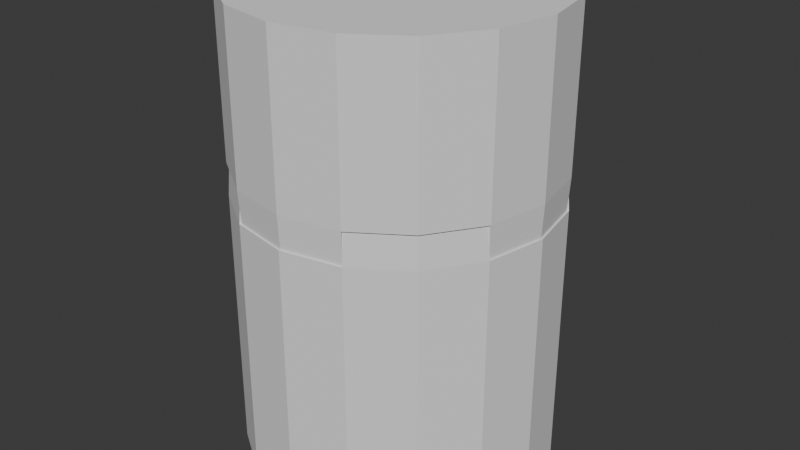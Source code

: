 # Source: Lantern_Beacon_03.blend  (saved by Blender 5.2.45; exported with 4.5.12 LTS)
import bpy
from mathutils import Matrix  # noqa: F401  (used for matrix-valued properties, if any)

bpy.ops.wm.read_factory_settings(use_empty=True)
scene = bpy.context.scene
scene.name = 'Scene'

# ---- world
world_world = bpy.data.worlds.new('World'); scene.world = world_world
world_world.use_nodes = True; world_world.node_tree.nodes.clear()
_N = world_world.node_tree.nodes; _L = world_world.node_tree.links
n0 = _N.new('ShaderNodeOutputWorld'); n0.name = 'World Output'; n0.location = (200, 100)
n1 = _N.new('ShaderNodeBackground'); n1.name = 'Background'; n1.location = (-200, 100)
n1.inputs[0].default_value = (0.05088, 0.05088, 0.05088, 1.0)
_L.new(n1.outputs[0], n0.inputs[0])
n0.is_active_output = True
world_world.color = (0.05088, 0.05088, 0.05088)
world_world.sun_shadow_jitter_overblur = 0.0

# ---- meshes
me_cylinder = bpy.data.meshes.new('Cylinder')
me_cylinder.from_pydata([(0.0, 1.0, -1.0), (0.0, 0.906, 1.0), (0.3827, 0.9239, -1.0), (0.3467, 0.8371, 1.0), (0.7071, 0.7071, -1.0), (0.6407, 0.6407, 1.0), (0.9239, 0.3827, -1.0), (0.8371, 0.3467, 1.0), (1.0, 0.0, -1.0), (0.906, 0.0, 1.0), (0.9239, -0.3827, -1.0), (0.8371, -0.3467, 1.0), (0.7071, -0.7071, -1.0), (0.6407, -0.6407, 1.0), (0.3827, -0.9239, -1.0), (0.3467, -0.8371, 1.0), (0.0, -1.0, -1.0), (0.0, -0.906, 1.0), (-0.3827, -0.9239, -1.0), (-0.3467, -0.8371, 1.0), (-0.7071, -0.7071, -1.0), (-0.6407, -0.6407, 1.0), (-0.9239, -0.3827, -1.0), (-0.8371, -0.3467, 1.0), (-1.0, 0.0, -1.0), (-0.906, 0.0, 1.0), (-0.9239, 0.3827, -1.0), (-0.8371, 0.3467, 1.0), (-0.7071, 0.7071, -1.0), (-0.6407, 0.6407, 1.0), (-0.3827, 0.9239, -1.0), (-0.3467, 0.8371, 1.0), (0.3827, 0.9239, 1.0), (0.0, 1.0, 1.0), (0.7071, 0.7071, 1.0), (0.9239, 0.3827, 1.0), (1.0, 0.0, 1.0), (0.9239, -0.3827, 1.0), (0.7071, -0.7071, 1.0), (0.3827, -0.9239, 1.0), (0.0, -1.0, 1.0), (-0.3827, -0.9239, 1.0), (-0.7071, -0.7071, 1.0), (-0.9239, -0.3827, 1.0), (-1.0, 0.0, 1.0), (-0.9239, 0.3827, 1.0), (-0.7071, 0.7071, 1.0), (-0.3827, 0.9239, 1.0), (0.1734, 0.8716, 1.0), (0.4937, 0.7389, 1.0), (0.7389, 0.4937, 1.0), (0.8716, 0.1734, 1.0), (0.8716, -0.1734, 1.0), (0.7389, -0.4937, 1.0), (0.4937, -0.7389, 1.0), (0.1734, -0.8716, 1.0), (-0.1734, -0.8716, 1.0), (-0.4937, -0.7389, 1.0), (-0.7389, -0.4937, 1.0), (-0.8716, -0.1734, 1.0), (-0.8716, 0.1734, 1.0), (-0.7389, 0.4937, 1.0), (-0.4937, 0.7389, 1.0), (-0.1734, 0.8716, 1.0), (0.6946, 0.6946, 1.264), (0.3759, 0.9076, 1.264), (0.9076, 0.3759, 1.264), (0.6946, -0.6946, 1.264), (0.9076, -0.3759, 1.264), (0.3759, -0.9076, 1.264), (-0.6946, -0.6946, 1.264), (-0.3759, -0.9076, 1.264), (-0.9076, -0.3759, 1.264), (-0.6946, 0.6946, 1.264), (-0.9076, 0.3759, 1.264), (-0.3759, 0.9076, 1.264), (0.485, 0.7258, 1.264), (0.3406, 0.8223, 1.264), (0.7258, 0.485, 1.264), (0.6293, 0.6293, 1.264), (0.7258, -0.485, 1.264), (0.8223, -0.3406, 1.264), (0.485, -0.7258, 1.264), (0.6293, -0.6293, 1.264), (-0.485, -0.7258, 1.264), (-0.3406, -0.8223, 1.264), (-0.7258, -0.485, 1.264), (-0.6293, -0.6293, 1.264), (-0.7258, 0.485, 1.264), (-0.8223, 0.3406, 1.264), (-0.485, 0.7258, 1.264), (-0.6293, 0.6293, 1.264), (0.8223, 0.3406, 1.264), (0.3406, -0.8223, 1.264), (-0.8223, -0.3406, 1.264), (-0.3406, 0.8223, 1.264)], [], [(0, 33, 32, 2), (2, 32, 34, 4), (4, 34, 35, 6), (6, 35, 36, 8), (8, 36, 37, 10), (10, 37, 38, 12), (12, 38, 39, 14), (14, 39, 40, 16), (16, 40, 41, 18), (18, 41, 42, 20), (20, 42, 43, 22), (22, 43, 44, 24), (24, 44, 45, 26), (26, 45, 46, 28), (3, 48, 1, 63, 31, 62, 29, 61, 27, 60, 25, 59, 23, 58, 21, 57, 19, 56, 17, 55, 15, 54, 13, 53, 11, 52, 9, 51, 7, 50, 5, 49), (28, 46, 47, 30), (30, 47, 33, 0), (0, 2, 4, 6, 8, 10, 12, 14, 16, 18, 20, 22, 24, 26, 28, 30), (1, 48, 3, 32, 33), (37, 11, 81, 68), (50, 7, 92, 78), (7, 51, 9, 36, 35), (9, 52, 11, 37, 36), (46, 45, 74, 73), (49, 5, 79, 76), (15, 55, 17, 40, 39), (17, 56, 19, 41, 40), (13, 54, 82, 83), (62, 31, 95, 90), (23, 59, 25, 44, 43), (25, 60, 27, 45, 44), (7, 35, 66, 92), (11, 53, 80, 81), (31, 63, 1, 33, 47), (77, 76, 79, 64, 65), (79, 78, 92, 66, 64), (81, 80, 83, 67, 68), (83, 82, 93, 69, 67), (85, 84, 87, 70, 71), (87, 86, 94, 72, 70), (89, 88, 91, 73, 74), (91, 90, 95, 75, 73), (42, 41, 71, 70), (19, 57, 84, 85), (38, 37, 68, 67), (47, 46, 73, 75), (15, 39, 69, 93), (21, 58, 86, 87), (53, 13, 83, 80), (34, 32, 65, 64), (43, 42, 70, 72), (54, 15, 93, 82), (41, 19, 85, 71), (39, 38, 67, 69), (27, 61, 88, 89), (23, 43, 72, 94), (35, 34, 64, 66), (29, 62, 90, 91), (57, 21, 87, 84), (3, 49, 76, 77), (58, 23, 94, 86), (5, 50, 78, 79), (45, 27, 89, 74), (32, 3, 77, 65), (31, 47, 75, 95), (61, 29, 91, 88)])
_uv = me_cylinder.uv_layers.new(name='UVMap')
_uv.uv.foreach_set('vector', [1.0, 0.5, 1.0, 1.0, 0.9375, 1.0, 0.9375, 0.5, 0.9375, 0.5, 0.9375, 1.0, 0.875, 1.0, 0.875, 0.5, 0.875, 0.5, 0.875, 1.0, 0.8125, 1.0, 0.8125, 0.5, 0.8125, 0.5, 0.8125, 1.0, 0.75, 1.0, 0.75, 0.5, 0.75, 0.5, 0.75, 1.0, 0.6875, 1.0, 0.6875, 0.5, 0.6875, 0.5, 0.6875, 1.0, 0.625, 1.0, 0.625, 0.5, 0.625, 0.5, 0.625, 1.0, 0.5625, 1.0, 0.5625, 0.5, 0.5625, 0.5, 0.5625, 1.0, 0.5, 1.0, 0.5, 0.5, 0.5, 0.5, 0.5, 1.0, 0.4375, 1.0, 0.4375, 0.5, 0.4375, 0.5, 0.4375, 1.0, 0.375, 1.0, 0.375, 0.5, 0.375, 0.5, 0.375, 1.0, 0.3125, 1.0, 0.3125, 0.5, 0.3125, 0.5, 0.3125, 1.0, 0.25, 1.0, 0.25, 0.5, 0.25, 0.5, 0.25, 1.0, 0.1875, 1.0, 0.1875, 0.5, 0.1875, 0.5, 0.1875, 1.0, 0.125, 1.0, 0.125, 0.5, 0.3332, 0.4509, 0.2916, 0.4592, 0.25, 0.4674, 0.2084, 0.4592, 0.1668, 0.4509, 0.1315, 0.4273, 0.09624, 0.4038, 0.07267, 0.3685, 0.0491, 0.3332, 0.04083, 0.2916, 0.03255, 0.25, 0.04083, 0.2084, 0.0491, 0.1668, 0.07267, 0.1315, 0.09624, 0.09624, 0.1315, 0.07267, 0.1668, 0.0491, 0.2084, 0.04083, 0.25, 0.03255, 0.2916, 0.04083, 0.3332, 0.0491, 0.3685, 0.07267, 0.4038, 0.09624, 0.4273, 0.1315, 0.4509, 0.1668, 0.4592, 0.2084, 0.4674, 0.25, 0.4592, 0.2916, 0.4509, 0.3332, 0.4273, 0.3685, 0.4038, 0.4038, 0.3685, 0.4273, 0.125, 0.5, 0.125, 1.0, 0.0625, 1.0, 0.0625, 0.5, 0.0625, 0.5, 0.0625, 1.0, 0.0, 1.0, 0.0, 0.5, 0.75, 0.49, 0.8418, 0.4717, 0.9197, 0.4197, 0.9717, 0.3418, 0.99, 0.25, 0.9717, 0.1582, 0.9197, 0.08029, 0.8418, 0.02827, 0.75, 0.01, 0.6582, 0.02827, 0.5803, 0.08029, 0.5283, 0.1582, 0.51, 0.25, 0.5283, 0.3418, 0.5803, 0.4197, 0.6582, 0.4717, 0.25, 0.4674, 0.2916, 0.4592, 0.3332, 0.4509, 0.3418, 0.4717, 0.25, 0.49, 0.4717, 0.1582, 0.4509, 0.1668, 0.4509, 0.1668, 0.4717, 0.1582, 0.4273, 0.3685, 0.4509, 0.3332, 0.4509, 0.3332, 0.4273, 0.3685, 0.4509, 0.3332, 0.4592, 0.2916, 0.4674, 0.25, 0.49, 0.25, 0.4717, 0.3418, 0.4674, 0.25, 0.4592, 0.2084, 0.4509, 0.1668, 0.4717, 0.1582, 0.49, 0.25, 0.125, 1.0, 0.1875, 1.0, 0.1875, 1.0, 0.125, 1.0, 0.3685, 0.4273, 0.4038, 0.4038, 0.4038, 0.4038, 0.3685, 0.4273, 0.3332, 0.0491, 0.2916, 0.04083, 0.25, 0.03255, 0.25, 0.01, 0.3418, 0.02827, 0.25, 0.03255, 0.2084, 0.04083, 0.1668, 0.0491, 0.1582, 0.02827, 0.25, 0.01, 0.4038, 0.09624, 0.3685, 0.07267, 0.3685, 0.07267, 0.4038, 0.09624, 0.1315, 0.4273, 0.1668, 0.4509, 0.1668, 0.4509, 0.1315, 0.4273, 0.0491, 0.1668, 0.04083, 0.2084, 0.03255, 0.25, 0.01, 0.25, 0.02827, 0.1582, 0.03255, 0.25, 0.04083, 0.2916, 0.0491, 0.3332, 0.02827, 0.3418, 0.01, 0.25, 0.4509, 0.3332, 0.4717, 0.3418, 0.4717, 0.3418, 0.4509, 0.3332, 0.4509, 0.1668, 0.4273, 0.1315, 0.4273, 0.1315, 0.4509, 0.1668, 0.1668, 0.4509, 0.2084, 0.4592, 0.25, 0.4674, 0.25, 0.49, 0.1582, 0.4717, 0.3332, 0.4509, 0.3685, 0.4273, 0.4038, 0.4038, 0.4197, 0.4197, 0.3418, 0.4717, 0.4038, 0.4038, 0.4273, 0.3685, 0.4509, 0.3332, 0.4717, 0.3418, 0.4197, 0.4197, 0.4509, 0.1668, 0.4273, 0.1315, 0.4038, 0.09624, 0.4197, 0.08029, 0.4717, 0.1582, 0.4038, 0.09624, 0.3685, 0.07267, 0.3332, 0.0491, 0.3418, 0.02827, 0.4197, 0.08029, 0.1668, 0.0491, 0.1315, 0.07267, 0.09624, 0.09624, 0.08029, 0.08029, 0.1582, 0.02827, 0.09624, 0.09624, 0.07267, 0.1315, 0.0491, 0.1668, 0.02827, 0.1582, 0.08029, 0.08029, 0.0491, 0.3332, 0.07267, 0.3685, 0.09624, 0.4038, 0.08029, 0.4197, 0.02827, 0.3418, 0.09624, 0.4038, 0.1315, 0.4273, 0.1668, 0.4509, 0.1582, 0.4717, 0.08029, 0.4197, 0.375, 1.0, 0.4375, 1.0, 0.4375, 1.0, 0.375, 1.0, 0.1668, 0.0491, 0.1315, 0.07267, 0.1315, 0.07267, 0.1668, 0.0491, 0.625, 1.0, 0.6875, 1.0, 0.6875, 1.0, 0.625, 1.0, 0.0625, 1.0, 0.125, 1.0, 0.125, 1.0, 0.0625, 1.0, 0.3332, 0.0491, 0.3418, 0.02827, 0.3418, 0.02827, 0.3332, 0.0491, 0.09624, 0.09624, 0.07267, 0.1315, 0.07267, 0.1315, 0.09624, 0.09624, 0.4273, 0.1315, 0.4038, 0.09624, 0.4038, 0.09624, 0.4273, 0.1315, 0.875, 1.0, 0.9375, 1.0, 0.9375, 1.0, 0.875, 1.0, 0.3125, 1.0, 0.375, 1.0, 0.375, 1.0, 0.3125, 1.0, 0.3685, 0.07267, 0.3332, 0.0491, 0.3332, 0.0491, 0.3685, 0.07267, 0.1582, 0.02827, 0.1668, 0.0491, 0.1668, 0.0491, 0.1582, 0.02827, 0.5625, 1.0, 0.625, 1.0, 0.625, 1.0, 0.5625, 1.0, 0.0491, 0.3332, 0.07267, 0.3685, 0.07267, 0.3685, 0.0491, 0.3332, 0.0491, 0.1668, 0.02827, 0.1582, 0.02827, 0.1582, 0.0491, 0.1668, 0.8125, 1.0, 0.875, 1.0, 0.875, 1.0, 0.8125, 1.0, 0.09624, 0.4038, 0.1315, 0.4273, 0.1315, 0.4273, 0.09624, 0.4038, 0.1315, 0.07267, 0.09624, 0.09624, 0.09624, 0.09624, 0.1315, 0.07267, 0.3332, 0.4509, 0.3685, 0.4273, 0.3685, 0.4273, 0.3332, 0.4509, 0.07267, 0.1315, 0.0491, 0.1668, 0.0491, 0.1668, 0.07267, 0.1315, 0.4038, 0.4038, 0.4273, 0.3685, 0.4273, 0.3685, 0.4038, 0.4038, 0.02827, 0.3418, 0.0491, 0.3332, 0.0491, 0.3332, 0.02827, 0.3418, 0.3418, 0.4717, 0.3332, 0.4509, 0.3332, 0.4509, 0.3418, 0.4717, 0.1668, 0.4509, 0.1582, 0.4717, 0.1582, 0.4717, 0.1668, 0.4509, 0.07267, 0.3685, 0.09624, 0.4038, 0.09624, 0.4038, 0.07267, 0.3685])
me_cylinder.update()
me_cylinder_001 = bpy.data.meshes.new('Cylinder.001')
me_cylinder_001.from_pydata([(0.0, 1.0, -1.0), (0.0, 1.0, 1.0), (0.3827, 0.9239, -1.0), (0.3827, 0.9239, 1.0), (0.7071, 0.7071, -1.0), (0.7071, 0.7071, 1.0), (0.9239, 0.3827, -1.0), (0.9239, 0.3827, 1.0), (1.0, 0.0, -1.0), (1.0, 0.0, 1.0), (0.9239, -0.3827, -1.0), (0.9239, -0.3827, 1.0), (0.7071, -0.7071, -1.0), (0.7071, -0.7071, 1.0), (0.3827, -0.9239, -1.0), (0.3827, -0.9239, 1.0), (0.0, -1.0, -1.0), (0.0, -1.0, 1.0), (-0.3827, -0.9239, -1.0), (-0.3827, -0.9239, 1.0), (-0.7071, -0.7071, -1.0), (-0.7071, -0.7071, 1.0), (-0.9239, -0.3827, -1.0), (-0.9239, -0.3827, 1.0), (-1.0, 0.0, -1.0), (-1.0, 0.0, 1.0), (-0.9239, 0.3827, -1.0), (-0.9239, 0.3827, 1.0), (-0.7071, 0.7071, -1.0), (-0.7071, 0.7071, 1.0), (-0.3827, 0.9239, -1.0), (-0.3827, 0.9239, 1.0)], [], [(0, 1, 3, 2), (2, 3, 5, 4), (4, 5, 7, 6), (6, 7, 9, 8), (8, 9, 11, 10), (10, 11, 13, 12), (12, 13, 15, 14), (14, 15, 17, 16), (16, 17, 19, 18), (18, 19, 21, 20), (20, 21, 23, 22), (22, 23, 25, 24), (24, 25, 27, 26), (26, 27, 29, 28), (3, 1, 31, 29, 27, 25, 23, 21, 19, 17, 15, 13, 11, 9, 7, 5), (28, 29, 31, 30), (30, 31, 1, 0), (0, 2, 4, 6, 8, 10, 12, 14, 16, 18, 20, 22, 24, 26, 28, 30)])
_uv = me_cylinder_001.uv_layers.new(name='UVMap')
_uv.uv.foreach_set('vector', [1.0, 0.5, 1.0, 1.0, 0.9375, 1.0, 0.9375, 0.5, 0.9375, 0.5, 0.9375, 1.0, 0.875, 1.0, 0.875, 0.5, 0.875, 0.5, 0.875, 1.0, 0.8125, 1.0, 0.8125, 0.5, 0.8125, 0.5, 0.8125, 1.0, 0.75, 1.0, 0.75, 0.5, 0.75, 0.5, 0.75, 1.0, 0.6875, 1.0, 0.6875, 0.5, 0.6875, 0.5, 0.6875, 1.0, 0.625, 1.0, 0.625, 0.5, 0.625, 0.5, 0.625, 1.0, 0.5625, 1.0, 0.5625, 0.5, 0.5625, 0.5, 0.5625, 1.0, 0.5, 1.0, 0.5, 0.5, 0.5, 0.5, 0.5, 1.0, 0.4375, 1.0, 0.4375, 0.5, 0.4375, 0.5, 0.4375, 1.0, 0.375, 1.0, 0.375, 0.5, 0.375, 0.5, 0.375, 1.0, 0.3125, 1.0, 0.3125, 0.5, 0.3125, 0.5, 0.3125, 1.0, 0.25, 1.0, 0.25, 0.5, 0.25, 0.5, 0.25, 1.0, 0.1875, 1.0, 0.1875, 0.5, 0.1875, 0.5, 0.1875, 1.0, 0.125, 1.0, 0.125, 0.5, 0.3418, 0.4717, 0.25, 0.49, 0.1582, 0.4717, 0.08029, 0.4197, 0.02827, 0.3418, 0.01, 0.25, 0.02827, 0.1582, 0.08029, 0.08029, 0.1582, 0.02827, 0.25, 0.01, 0.3418, 0.02827, 0.4197, 0.08029, 0.4717, 0.1582, 0.49, 0.25, 0.4717, 0.3418, 0.4197, 0.4197, 0.125, 0.5, 0.125, 1.0, 0.0625, 1.0, 0.0625, 0.5, 0.0625, 0.5, 0.0625, 1.0, 0.0, 1.0, 0.0, 0.5, 0.75, 0.49, 0.8418, 0.4717, 0.9197, 0.4197, 0.9717, 0.3418, 0.99, 0.25, 0.9717, 0.1582, 0.9197, 0.08029, 0.8418, 0.02827, 0.75, 0.01, 0.6582, 0.02827, 0.5803, 0.08029, 0.5283, 0.1582, 0.51, 0.25, 0.5283, 0.3418, 0.5803, 0.4197, 0.6582, 0.4717])
me_cylinder_001.update()
me_cylinder_003 = bpy.data.meshes.new('Cylinder.003')
me_cylinder_003.from_pydata([(0.0, 0.906, -1.0), (0.0, 1.0, 1.0), (0.3467, 0.8371, -1.0), (0.3827, 0.9239, 1.0), (0.6407, 0.6407, -1.0), (0.7071, 0.7071, 1.0), (0.8371, 0.3467, -1.0), (0.9239, 0.3827, 1.0), (0.906, 0.0, -1.0), (1.0, 0.0, 1.0), (0.8371, -0.3467, -1.0), (0.9239, -0.3827, 1.0), (0.6407, -0.6407, -1.0), (0.7071, -0.7071, 1.0), (0.3467, -0.8371, -1.0), (0.3827, -0.9239, 1.0), (0.0, -0.906, -1.0), (0.0, -1.0, 1.0), (-0.3467, -0.8371, -1.0), (-0.3827, -0.9239, 1.0), (-0.6407, -0.6407, -1.0), (-0.7071, -0.7071, 1.0), (-0.8371, -0.3467, -1.0), (-0.9239, -0.3827, 1.0), (-0.906, 0.0, -1.0), (-1.0, 0.0, 1.0), (-0.8371, 0.3467, -1.0), (-0.9239, 0.3827, 1.0), (-0.6407, 0.6407, -1.0), (-0.7071, 0.7071, 1.0), (-0.3467, 0.8371, -1.0), (-0.3827, 0.9239, 1.0), (0.0, 1.0, -1.0), (0.3827, 0.9239, -1.0), (0.7071, 0.7071, -1.0), (0.9239, 0.3827, -1.0), (1.0, 0.0, -1.0), (0.9239, -0.3827, -1.0), (0.7071, -0.7071, -1.0), (0.3827, -0.9239, -1.0), (0.0, -1.0, -1.0), (-0.3827, -0.9239, -1.0), (-0.7071, -0.7071, -1.0), (-0.9239, -0.3827, -1.0), (-1.0, 0.0, -1.0), (-0.9239, 0.3827, -1.0), (-0.7071, 0.7071, -1.0), (-0.3827, 0.9239, -1.0), (0.1734, 0.8716, -1.0), (0.4937, 0.7389, -1.0), (0.7389, 0.4937, -1.0), (0.8716, 0.1734, -1.0), (0.8716, -0.1734, -1.0), (0.7389, -0.4937, -1.0), (0.4937, -0.7389, -1.0), (0.1734, -0.8716, -1.0), (-0.1734, -0.8716, -1.0), (-0.4937, -0.7389, -1.0), (-0.7389, -0.4937, -1.0), (-0.8716, -0.1734, -1.0), (-0.8716, 0.1734, -1.0), (-0.7389, 0.4937, -1.0), (-0.4937, 0.7389, -1.0), (-0.1734, 0.8716, -1.0), (-1.226e-10, 0.9874, -1.437), (0.3778, 0.9122, -1.437), (0.9122, 0.3778, -1.437), (0.9874, -9.807e-11, -1.437), (0.9122, -0.3778, -1.437), (0.3778, -0.9122, -1.437), (-1.226e-10, -0.9874, -1.437), (-0.3778, -0.9122, -1.437), (-0.9122, -0.3778, -1.437), (-0.9874, -9.807e-11, -1.437), (-0.9122, 0.3778, -1.437), (-0.3778, 0.9122, -1.437), (0.1712, 0.8605, -1.437), (0.3423, 0.8265, -1.437), (0.8605, 0.1712, -1.437), (0.8946, -9.807e-11, -1.437), (0.8605, -0.1712, -1.437), (0.8265, -0.3423, -1.437), (0.1712, -0.8605, -1.437), (-1.226e-10, -0.8946, -1.437), (-0.1712, -0.8605, -1.437), (-0.3423, -0.8265, -1.437), (-0.8605, -0.1712, -1.437), (-0.8946, -9.807e-11, -1.437), (-0.8605, 0.1712, -1.437), (-0.8265, 0.3423, -1.437), (-0.1712, 0.8605, -1.437), (-1.226e-10, 0.8946, -1.437), (0.8265, 0.3423, -1.437), (0.3423, -0.8265, -1.437), (-0.8265, -0.3423, -1.437), (-0.3423, 0.8265, -1.437)], [], [(32, 1, 3, 33), (33, 3, 5, 34), (34, 5, 7, 35), (35, 7, 9, 36), (36, 9, 11, 37), (37, 11, 13, 38), (38, 13, 15, 39), (39, 15, 17, 40), (40, 17, 19, 41), (41, 19, 21, 42), (42, 21, 23, 43), (43, 23, 25, 44), (44, 25, 27, 45), (45, 27, 29, 46), (3, 1, 31, 29, 27, 25, 23, 21, 19, 17, 15, 13, 11, 9, 7, 5), (46, 29, 31, 47), (47, 31, 1, 32), (0, 48, 2, 49, 4, 50, 6, 51, 8, 52, 10, 53, 12, 54, 14, 55, 16, 56, 18, 57, 20, 58, 22, 59, 24, 60, 26, 61, 28, 62, 30, 63), (47, 32, 64, 75), (4, 49, 2, 33, 34), (6, 50, 4, 34, 35), (24, 59, 86, 87), (14, 39, 69, 93), (12, 53, 10, 37, 38), (14, 54, 12, 38, 39), (52, 8, 79, 80), (51, 6, 92, 78), (20, 57, 18, 41, 42), (22, 58, 20, 42, 43), (18, 56, 84, 85), (37, 10, 81, 68), (28, 61, 26, 45, 46), (30, 62, 28, 46, 47), (16, 55, 82, 83), (77, 76, 91, 64, 65), (79, 78, 92, 66, 67), (81, 80, 79, 67, 68), (83, 82, 93, 69, 70), (85, 84, 83, 70, 71), (87, 86, 94, 72, 73), (89, 88, 87, 73, 74), (91, 90, 95, 75, 64), (41, 18, 85, 71), (26, 60, 88, 89), (55, 14, 93, 82), (43, 44, 73, 72), (56, 16, 83, 84), (2, 48, 76, 77), (22, 43, 72, 94), (39, 40, 70, 69), (0, 63, 90, 91), (45, 26, 89, 74), (35, 36, 67, 66), (44, 45, 74, 73), (33, 2, 77, 65), (59, 22, 94, 86), (8, 51, 78, 79), (60, 24, 87, 88), (40, 41, 71, 70), (10, 52, 80, 81), (30, 47, 75, 95), (48, 0, 91, 76), (36, 37, 68, 67), (6, 35, 66, 92), (32, 33, 65, 64), (63, 30, 95, 90)])
_uv = me_cylinder_003.uv_layers.new(name='UVMap')
_uv.uv.foreach_set('vector', [1.0, 0.5, 1.0, 1.0, 0.9375, 1.0, 0.9375, 0.5, 0.9375, 0.5, 0.9375, 1.0, 0.875, 1.0, 0.875, 0.5, 0.875, 0.5, 0.875, 1.0, 0.8125, 1.0, 0.8125, 0.5, 0.8125, 0.5, 0.8125, 1.0, 0.75, 1.0, 0.75, 0.5, 0.75, 0.5, 0.75, 1.0, 0.6875, 1.0, 0.6875, 0.5, 0.6875, 0.5, 0.6875, 1.0, 0.625, 1.0, 0.625, 0.5, 0.625, 0.5, 0.625, 1.0, 0.5625, 1.0, 0.5625, 0.5, 0.5625, 0.5, 0.5625, 1.0, 0.5, 1.0, 0.5, 0.5, 0.5, 0.5, 0.5, 1.0, 0.4375, 1.0, 0.4375, 0.5, 0.4375, 0.5, 0.4375, 1.0, 0.375, 1.0, 0.375, 0.5, 0.375, 0.5, 0.375, 1.0, 0.3125, 1.0, 0.3125, 0.5, 0.3125, 0.5, 0.3125, 1.0, 0.25, 1.0, 0.25, 0.5, 0.25, 0.5, 0.25, 1.0, 0.1875, 1.0, 0.1875, 0.5, 0.1875, 0.5, 0.1875, 1.0, 0.125, 1.0, 0.125, 0.5, 0.3418, 0.4717, 0.25, 0.49, 0.1582, 0.4717, 0.08029, 0.4197, 0.02827, 0.3418, 0.01, 0.25, 0.02827, 0.1582, 0.08029, 0.08029, 0.1582, 0.02827, 0.25, 0.01, 0.3418, 0.02827, 0.4197, 0.08029, 0.4717, 0.1582, 0.49, 0.25, 0.4717, 0.3418, 0.4197, 0.4197, 0.125, 0.5, 0.125, 1.0, 0.0625, 1.0, 0.0625, 0.5, 0.0625, 0.5, 0.0625, 1.0, 0.0, 1.0, 0.0, 0.5, 0.75, 0.4674, 0.7916, 0.4592, 0.8332, 0.4509, 0.8685, 0.4273, 0.9038, 0.4038, 0.9273, 0.3685, 0.9509, 0.3332, 0.9592, 0.2916, 0.9674, 0.25, 0.9592, 0.2084, 0.9509, 0.1668, 0.9273, 0.1315, 0.9038, 0.09624, 0.8685, 0.07267, 0.8332, 0.0491, 0.7916, 0.04083, 0.75, 0.03255, 0.7084, 0.04083, 0.6668, 0.0491, 0.6315, 0.07267, 0.5962, 0.09624, 0.5727, 0.1315, 0.5491, 0.1668, 0.5408, 0.2084, 0.5326, 0.25, 0.5408, 0.2916, 0.5491, 0.3332, 0.5727, 0.3685, 0.5962, 0.4038, 0.6315, 0.4273, 0.6668, 0.4509, 0.7084, 0.4592, 0.0625, 0.5, 0.0, 0.5, 0.0, 0.5, 0.0625, 0.5, 0.9038, 0.4038, 0.8685, 0.4273, 0.8332, 0.4509, 0.8418, 0.4717, 0.9197, 0.4197, 0.9509, 0.3332, 0.9273, 0.3685, 0.9038, 0.4038, 0.9197, 0.4197, 0.9717, 0.3418, 0.5326, 0.25, 0.5408, 0.2084, 0.5408, 0.2084, 0.5326, 0.25, 0.8332, 0.0491, 0.8418, 0.02827, 0.8418, 0.02827, 0.8332, 0.0491, 0.9038, 0.09624, 0.9273, 0.1315, 0.9509, 0.1668, 0.9717, 0.1582, 0.9197, 0.08029, 0.8332, 0.0491, 0.8685, 0.07267, 0.9038, 0.09624, 0.9197, 0.08029, 0.8418, 0.02827, 0.9592, 0.2084, 0.9674, 0.25, 0.9674, 0.25, 0.9592, 0.2084, 0.9592, 0.2916, 0.9509, 0.3332, 0.9509, 0.3332, 0.9592, 0.2916, 0.5962, 0.09624, 0.6315, 0.07267, 0.6668, 0.0491, 0.6582, 0.02827, 0.5803, 0.08029, 0.5491, 0.1668, 0.5727, 0.1315, 0.5962, 0.09624, 0.5803, 0.08029, 0.5283, 0.1582, 0.6668, 0.0491, 0.7084, 0.04083, 0.7084, 0.04083, 0.6668, 0.0491, 0.9717, 0.1582, 0.9509, 0.1668, 0.9509, 0.1668, 0.9717, 0.1582, 0.5962, 0.4038, 0.5727, 0.3685, 0.5491, 0.3332, 0.5283, 0.3418, 0.5803, 0.4197, 0.6668, 0.4509, 0.6315, 0.4273, 0.5962, 0.4038, 0.5803, 0.4197, 0.6582, 0.4717, 0.75, 0.03255, 0.7916, 0.04083, 0.7916, 0.04083, 0.75, 0.03255, 0.8332, 0.4509, 0.7916, 0.4592, 0.75, 0.4674, 0.75, 0.49, 0.8418, 0.4717, 0.9674, 0.25, 0.9592, 0.2916, 0.9509, 0.3332, 0.9717, 0.3418, 0.99, 0.25, 0.9509, 0.1668, 0.9592, 0.2084, 0.9674, 0.25, 0.99, 0.25, 0.9717, 0.1582, 0.75, 0.03255, 0.7916, 0.04083, 0.8332, 0.0491, 0.8418, 0.02827, 0.75, 0.01, 0.6668, 0.0491, 0.7084, 0.04083, 0.75, 0.03255, 0.75, 0.01, 0.6582, 0.02827, 0.5326, 0.25, 0.5408, 0.2084, 0.5491, 0.1668, 0.5283, 0.1582, 0.51, 0.25, 0.5491, 0.3332, 0.5408, 0.2916, 0.5326, 0.25, 0.51, 0.25, 0.5283, 0.3418, 0.75, 0.4674, 0.7084, 0.4592, 0.6668, 0.4509, 0.6582, 0.4717, 0.75, 0.49, 0.6582, 0.02827, 0.6668, 0.0491, 0.6668, 0.0491, 0.6582, 0.02827, 0.5491, 0.3332, 0.5408, 0.2916, 0.5408, 0.2916, 0.5491, 0.3332, 0.7916, 0.04083, 0.8332, 0.0491, 0.8332, 0.0491, 0.7916, 0.04083, 0.3125, 0.5, 0.25, 0.5, 0.25, 0.5, 0.3125, 0.5, 0.7084, 0.04083, 0.75, 0.03255, 0.75, 0.03255, 0.7084, 0.04083, 0.8332, 0.4509, 0.7916, 0.4592, 0.7916, 0.4592, 0.8332, 0.4509, 0.5491, 0.1668, 0.5283, 0.1582, 0.5283, 0.1582, 0.5491, 0.1668, 0.5625, 0.5, 0.5, 0.5, 0.5, 0.5, 0.5625, 0.5, 0.75, 0.4674, 0.7084, 0.4592, 0.7084, 0.4592, 0.75, 0.4674, 0.5283, 0.3418, 0.5491, 0.3332, 0.5491, 0.3332, 0.5283, 0.3418, 0.8125, 0.5, 0.75, 0.5, 0.75, 0.5, 0.8125, 0.5, 0.25, 0.5, 0.1875, 0.5, 0.1875, 0.5, 0.25, 0.5, 0.8418, 0.4717, 0.8332, 0.4509, 0.8332, 0.4509, 0.8418, 0.4717, 0.5408, 0.2084, 0.5491, 0.1668, 0.5491, 0.1668, 0.5408, 0.2084, 0.9674, 0.25, 0.9592, 0.2916, 0.9592, 0.2916, 0.9674, 0.25, 0.5408, 0.2916, 0.5326, 0.25, 0.5326, 0.25, 0.5408, 0.2916, 0.5, 0.5, 0.4375, 0.5, 0.4375, 0.5, 0.5, 0.5, 0.9509, 0.1668, 0.9592, 0.2084, 0.9592, 0.2084, 0.9509, 0.1668, 0.6668, 0.4509, 0.6582, 0.4717, 0.6582, 0.4717, 0.6668, 0.4509, 0.7916, 0.4592, 0.75, 0.4674, 0.75, 0.4674, 0.7916, 0.4592, 0.75, 0.5, 0.6875, 0.5, 0.6875, 0.5, 0.75, 0.5, 0.9509, 0.3332, 0.9717, 0.3418, 0.9717, 0.3418, 0.9509, 0.3332, 1.0, 0.5, 0.9375, 0.5, 0.9375, 0.5, 1.0, 0.5, 0.7084, 0.4592, 0.6668, 0.4509, 0.6668, 0.4509, 0.7084, 0.4592])
me_cylinder_003.update()

# ---- objects
ob_cylinder = bpy.data.objects.new('Cylinder', me_cylinder)
ob_cylinder_001 = bpy.data.objects.new('Cylinder.001', me_cylinder_001)
ob_empty = bpy.data.objects.new('Empty', None)
ob_empty_001 = bpy.data.objects.new('Empty.001', None)
ob_cylinder_002 = bpy.data.objects.new('Cylinder.002', me_cylinder_003)

# ---- transforms, parenting, visibility, modifiers, constraints
ob_cylinder.location = (0.0, 0.0, -3.226)
ob_cylinder.scale = (1.922, 1.922, 1.658)
ob_cylinder_001.location = (0.0, 0.0, -1.37)
ob_cylinder_001.scale = (1.754, 1.754, 0.2053)
ob_empty.location = (0.0, 0.0, 0.0)
ob_empty.rotation_euler = (1.571, 0.0, 0.0)
ob_empty.scale = (2.0, 2.0, 2.0)
ob_empty.empty_display_type = 'IMAGE'
ob_empty.empty_display_size = 5.0
ob_empty_001.location = (0.0, 0.0, 0.0)
ob_empty_001.rotation_euler = (1.571, 0.0, 1.571)
ob_empty_001.scale = (2.0, 2.0, 2.0)
ob_empty_001.empty_display_type = 'IMAGE'
ob_empty_001.empty_display_size = 5.0
ob_cylinder_002.location = (0.0, 0.0, -0.1755)
ob_cylinder_002.scale = (1.922, 1.922, 0.9919)

# ---- collection membership
scene.collection.objects.link(ob_cylinder)
scene.collection.objects.link(ob_cylinder_001)
scene.collection.objects.link(ob_empty)
scene.collection.objects.link(ob_empty_001)
scene.collection.objects.link(ob_cylinder_002)

# ---- scene / render settings (as saved in the file)
scene.frame_start = 1; scene.frame_end = 72; scene.frame_set(1)
scene.render.engine = 'BLENDER_EEVEE_NEXT'
scene.render.bake_bias = 0.0
scene.render.bake_samples = 0
scene.render.compositor_device = 'GPU'
scene.eevee.use_volume_custom_range = False
scene.eevee.fast_gi_thickness_near = 0.1
scene.eevee.fast_gi_thickness_far = 0.0
scene.eevee.ray_tracing_options.screen_trace_thickness = 0.1
bpy.context.view_layer.update()

# ---- added for rendering (the .blend has no active camera and no usable light): camera, sun
cam_auto = bpy.data.cameras.new('AutoCamera')
cam_auto.lens = 50.0
cam_auto.sensor_width = 36.0
cam_auto.clip_end = 1000.0
ob_auto_camera = bpy.data.objects.new('AutoCamera', cam_auto)
scene.collection.objects.link(ob_auto_camera)
ob_auto_camera.location = (7.2876, -8.74512, 3.7961)
ob_auto_camera.rotation_euler = (1.09748, -7.21219e-08, 0.694738)
scene.camera = ob_auto_camera
light_auto_sun = bpy.data.lights.new('AutoSun', 'SUN')
light_auto_sun.energy = 3.0
light_auto_sun.angle = 0.0523599
ob_auto_sun = bpy.data.objects.new('AutoSun', light_auto_sun)
scene.collection.objects.link(ob_auto_sun)
ob_auto_sun.rotation_euler = (0.872665, 0.174533, 0.523599)
bpy.context.view_layer.update()
